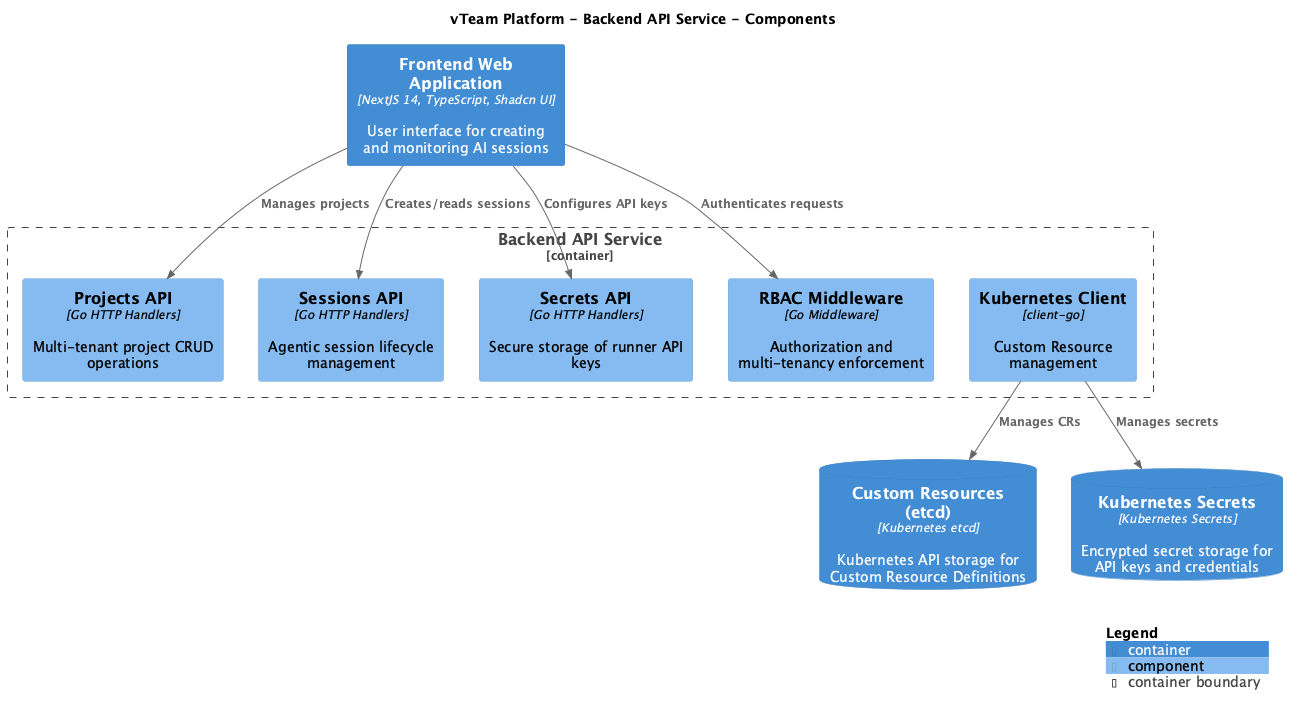

The diagram above was rendered by PlantUML. Its source (embedded in the PNG):
@startuml
set separator none
title vTeam Platform - Backend API Service - Components

top to bottom direction

!include <C4/C4>
!include <C4/C4_Context>
!include <C4/C4_Container>
!include <C4/C4_Component>

Container(vTeamPlatform.FrontendWebApplication, "Frontend Web Application", $techn="NextJS 14, TypeScript, Shadcn UI", $descr="User interface for creating and monitoring AI sessions", $tags="", $link="")
ContainerDb(vTeamPlatform.CustomResourcesetcd, "Custom Resources (etcd)", $techn="Kubernetes etcd", $descr="Kubernetes API storage for Custom Resource Definitions", $tags="", $link="")
ContainerDb(vTeamPlatform.KubernetesSecrets, "Kubernetes Secrets", $techn="Kubernetes Secrets", $descr="Encrypted secret storage for API keys and credentials", $tags="", $link="")

Container_Boundary("vTeamPlatform.BackendAPIService_boundary", "Backend API Service", $tags="") {
  Component(vTeamPlatform.BackendAPIService.ProjectsAPI, "Projects API", $techn="Go HTTP Handlers", $descr="Multi-tenant project CRUD operations", $tags="", $link="")
  Component(vTeamPlatform.BackendAPIService.SessionsAPI, "Sessions API", $techn="Go HTTP Handlers", $descr="Agentic session lifecycle management", $tags="", $link="")
  Component(vTeamPlatform.BackendAPIService.SecretsAPI, "Secrets API", $techn="Go HTTP Handlers", $descr="Secure storage of runner API keys", $tags="", $link="")
  Component(vTeamPlatform.BackendAPIService.RBACMiddleware, "RBAC Middleware", $techn="Go Middleware", $descr="Authorization and multi-tenancy enforcement", $tags="", $link="")
  Component(vTeamPlatform.BackendAPIService.KubernetesClient, "Kubernetes Client", $techn="client-go", $descr="Custom Resource management", $tags="", $link="")
}

Rel(vTeamPlatform.FrontendWebApplication, vTeamPlatform.BackendAPIService.SessionsAPI, "Creates/reads sessions", $techn="", $tags="", $link="")
Rel(vTeamPlatform.FrontendWebApplication, vTeamPlatform.BackendAPIService.ProjectsAPI, "Manages projects", $techn="", $tags="", $link="")
Rel(vTeamPlatform.FrontendWebApplication, vTeamPlatform.BackendAPIService.SecretsAPI, "Configures API keys", $techn="", $tags="", $link="")
Rel(vTeamPlatform.FrontendWebApplication, vTeamPlatform.BackendAPIService.RBACMiddleware, "Authenticates requests", $techn="", $tags="", $link="")
Rel(vTeamPlatform.BackendAPIService.KubernetesClient, vTeamPlatform.CustomResourcesetcd, "Manages CRs", $techn="", $tags="", $link="")
Rel(vTeamPlatform.BackendAPIService.KubernetesClient, vTeamPlatform.KubernetesSecrets, "Manages secrets", $techn="", $tags="", $link="")

SHOW_LEGEND(true)
@enduml